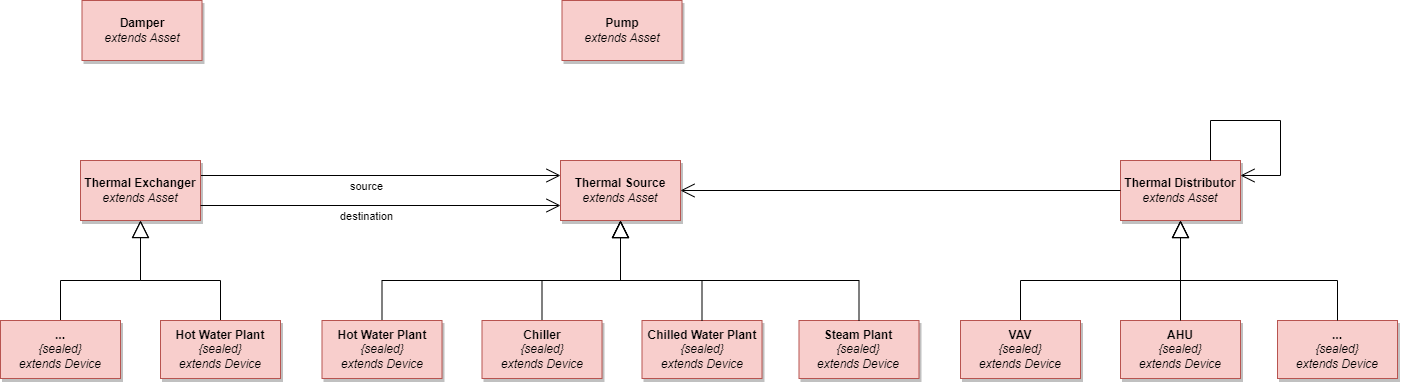

The diagram above was exported from draw.io. Its source (the exported page's mxGraphModel, read from the mxfile embedded in the PNG):
<mxGraphModel dx="4521" dy="1408" grid="1" gridSize="10" guides="1" tooltips="1" connect="1" arrows="1" fold="1" page="1" pageScale="1" pageWidth="827" pageHeight="1169" math="0" shadow="0">
  <root>
    <mxCell id="0" />
    <mxCell id="1" parent="0" />
    <mxCell id="127" style="edgeStyle=orthogonalEdgeStyle;rounded=0;orthogonalLoop=1;jettySize=auto;html=1;endFill=0;endArrow=open;endSize=12;" parent="1" edge="1">
      <mxGeometry relative="1" as="geometry">
        <mxPoint x="-2189.9655172413795" y="912" as="targetPoint" />
      </mxGeometry>
    </mxCell>
    <mxCell id="130" value="&lt;span&gt;Pump&lt;br&gt;&lt;/span&gt;&lt;span&gt;&lt;span style=&quot;font-weight: normal&quot;&gt;&lt;i&gt;extends Asset&lt;/i&gt;&lt;/span&gt;&lt;br&gt;&lt;/span&gt;" style="rounded=0;whiteSpace=wrap;html=1;fontStyle=1;shadow=1;fillColor=#f8cecc;strokeColor=#b85450;" parent="1" vertex="1">
      <mxGeometry x="-1878.5" y="40" width="120" height="60" as="geometry" />
    </mxCell>
    <mxCell id="134" value="&lt;span&gt;Damper&lt;br&gt;&lt;span style=&quot;font-weight: normal&quot;&gt;&lt;i&gt;extends Asset&lt;/i&gt;&lt;/span&gt;&lt;br&gt;&lt;/span&gt;" style="rounded=0;whiteSpace=wrap;html=1;fontStyle=1;shadow=1;fillColor=#f8cecc;strokeColor=#b85450;" parent="1" vertex="1">
      <mxGeometry x="-2358.5" y="40" width="120" height="60" as="geometry" />
    </mxCell>
    <mxCell id="154" value="&lt;span style=&quot;border-color: var(--border-color);&quot;&gt;Thermal Source&lt;br style=&quot;border-color: var(--border-color);&quot;&gt;&lt;/span&gt;&lt;span style=&quot;border-color: var(--border-color); font-weight: 400;&quot;&gt;&lt;i style=&quot;border-color: var(--border-color);&quot;&gt;extends Asset&lt;/i&gt;&lt;/span&gt;&lt;span&gt;&lt;br&gt;&lt;/span&gt;" style="rounded=0;whiteSpace=wrap;html=1;fontStyle=1;shadow=1;fillColor=#f8cecc;strokeColor=#b85450;" vertex="1" parent="1">
      <mxGeometry x="-1880" y="200" width="120" height="60" as="geometry" />
    </mxCell>
    <mxCell id="155" style="edgeStyle=orthogonalEdgeStyle;rounded=0;orthogonalLoop=1;jettySize=auto;html=1;entryX=0;entryY=0.25;entryDx=0;entryDy=0;endArrow=open;endFill=0;endSize=12;exitX=1;exitY=0.25;exitDx=0;exitDy=0;" edge="1" parent="1" source="157" target="154">
      <mxGeometry relative="1" as="geometry" />
    </mxCell>
    <mxCell id="156" value="source" style="edgeLabel;html=1;align=center;verticalAlign=middle;resizable=0;points=[];" vertex="1" connectable="0" parent="155">
      <mxGeometry x="-0.0778" relative="1" as="geometry">
        <mxPoint x="-1" y="10" as="offset" />
      </mxGeometry>
    </mxCell>
    <mxCell id="157" value="&lt;span&gt;Thermal Exchanger&lt;br&gt;&lt;/span&gt;&lt;span style=&quot;font-weight: 400;&quot;&gt;&lt;i style=&quot;&quot;&gt;&lt;font style=&quot;font-size: 12px;&quot;&gt;extends Asset&lt;/font&gt;&lt;/i&gt;&lt;/span&gt;&lt;span&gt;&lt;br&gt;&lt;/span&gt;" style="rounded=0;whiteSpace=wrap;html=1;fontStyle=1;shadow=1;fillColor=#f8cecc;strokeColor=#b85450;" vertex="1" parent="1">
      <mxGeometry x="-2360" y="200" width="120" height="60" as="geometry" />
    </mxCell>
    <mxCell id="158" style="edgeStyle=orthogonalEdgeStyle;rounded=0;orthogonalLoop=1;jettySize=auto;html=1;entryX=0;entryY=0.75;entryDx=0;entryDy=0;endArrow=open;endFill=0;endSize=12;exitX=1;exitY=0.75;exitDx=0;exitDy=0;" edge="1" parent="1" source="157" target="154">
      <mxGeometry relative="1" as="geometry">
        <mxPoint x="-2230" y="300" as="sourcePoint" />
        <mxPoint x="-1870" y="300" as="targetPoint" />
      </mxGeometry>
    </mxCell>
    <mxCell id="159" value="destination" style="edgeLabel;html=1;align=center;verticalAlign=middle;resizable=0;points=[];" vertex="1" connectable="0" parent="158">
      <mxGeometry x="-0.0778" relative="1" as="geometry">
        <mxPoint x="-1" y="10" as="offset" />
      </mxGeometry>
    </mxCell>
    <mxCell id="161" value="&lt;span style=&quot;border-color: var(--border-color);&quot;&gt;Thermal Distributor&lt;br style=&quot;border-color: var(--border-color);&quot;&gt;&lt;/span&gt;&lt;span style=&quot;border-color: var(--border-color); font-weight: 400;&quot;&gt;&lt;i style=&quot;border-color: var(--border-color);&quot;&gt;extends Asset&lt;/i&gt;&lt;/span&gt;&lt;span&gt;&lt;br&gt;&lt;/span&gt;" style="rounded=0;whiteSpace=wrap;html=1;fontStyle=1;shadow=1;fillColor=#f8cecc;strokeColor=#b85450;" vertex="1" parent="1">
      <mxGeometry x="-1320" y="200" width="120" height="60" as="geometry" />
    </mxCell>
    <mxCell id="162" style="html=1;entryX=1;entryY=0.25;entryDx=0;entryDy=0;fontSize=11;exitX=0.75;exitY=0;exitDx=0;exitDy=0;rounded=0;endArrow=open;endFill=0;endSize=12;" edge="1" parent="1" source="161" target="161">
      <mxGeometry relative="1" as="geometry">
        <Array as="points">
          <mxPoint x="-1230" y="160" />
          <mxPoint x="-1160" y="160" />
          <mxPoint x="-1160" y="215" />
        </Array>
      </mxGeometry>
    </mxCell>
    <mxCell id="166" value="&lt;span style=&quot;border-color: var(--border-color);&quot;&gt;Chilled Water Plant&lt;br style=&quot;border-color: var(--border-color);&quot;&gt;&lt;/span&gt;&lt;i style=&quot;border-color: var(--border-color); font-weight: 400;&quot;&gt;{sealed}&lt;br style=&quot;border-color: var(--border-color);&quot;&gt;&lt;/i&gt;&lt;span style=&quot;border-color: var(--border-color);&quot;&gt;&lt;span style=&quot;border-color: var(--border-color); font-weight: normal;&quot;&gt;&lt;i style=&quot;border-color: var(--border-color);&quot;&gt;extends Device&lt;/i&gt;&lt;/span&gt;&lt;/span&gt;&lt;span&gt;&lt;br&gt;&lt;/span&gt;" style="rounded=0;whiteSpace=wrap;html=1;fontStyle=1;shadow=1;fillColor=#f8cecc;strokeColor=#b85450;" vertex="1" parent="1">
      <mxGeometry x="-1798.5" y="360" width="120" height="58" as="geometry" />
    </mxCell>
    <mxCell id="167" style="rounded=0;orthogonalLoop=1;jettySize=auto;html=1;endArrow=block;endFill=0;endSize=15;exitX=0.5;exitY=0;exitDx=0;exitDy=0;entryX=0.5;entryY=1;entryDx=0;entryDy=0;edgeStyle=orthogonalEdgeStyle;" edge="1" parent="1" source="166" target="154">
      <mxGeometry relative="1" as="geometry">
        <mxPoint x="-1823" y="280" as="targetPoint" />
        <mxPoint x="-2023" y="373" as="sourcePoint" />
        <Array as="points">
          <mxPoint x="-1738" y="320" />
          <mxPoint x="-1820" y="320" />
        </Array>
      </mxGeometry>
    </mxCell>
    <mxCell id="168" style="rounded=0;orthogonalLoop=1;jettySize=auto;html=1;endFill=0;endArrow=block;endSize=15;entryX=0.5;entryY=1;entryDx=0;entryDy=0;edgeStyle=orthogonalEdgeStyle;" edge="1" parent="1" source="169" target="154">
      <mxGeometry relative="1" as="geometry">
        <Array as="points">
          <mxPoint x="-2058" y="320" />
          <mxPoint x="-1820" y="320" />
        </Array>
        <mxPoint x="-1823" y="280" as="targetPoint" />
      </mxGeometry>
    </mxCell>
    <mxCell id="169" value="&lt;span&gt;Hot Water Plant&lt;br&gt;&lt;/span&gt;&lt;i style=&quot;font-weight: 400&quot;&gt;{sealed}&lt;br&gt;&lt;/i&gt;&lt;span&gt;&lt;span style=&quot;font-weight: normal;&quot;&gt;&lt;i&gt;extends Device&lt;/i&gt;&lt;/span&gt;&lt;br&gt;&lt;/span&gt;" style="rounded=0;whiteSpace=wrap;html=1;fontStyle=1;shadow=1;fillColor=#f8cecc;strokeColor=#b85450;" vertex="1" parent="1">
      <mxGeometry x="-2118.5" y="360" width="120" height="58" as="geometry" />
    </mxCell>
    <mxCell id="170" value="&lt;span style=&quot;border-color: var(--border-color);&quot;&gt;Steam Plant&lt;br style=&quot;border-color: var(--border-color);&quot;&gt;&lt;/span&gt;&lt;i style=&quot;border-color: var(--border-color); font-weight: 400;&quot;&gt;{sealed}&lt;br style=&quot;border-color: var(--border-color);&quot;&gt;&lt;/i&gt;&lt;span style=&quot;border-color: var(--border-color);&quot;&gt;&lt;span style=&quot;border-color: var(--border-color); font-weight: normal;&quot;&gt;&lt;i style=&quot;border-color: var(--border-color);&quot;&gt;extends Device&lt;/i&gt;&lt;/span&gt;&lt;/span&gt;&lt;span&gt;&lt;br&gt;&lt;/span&gt;" style="rounded=0;whiteSpace=wrap;html=1;fontStyle=1;shadow=1;fillColor=#f8cecc;strokeColor=#b85450;" vertex="1" parent="1">
      <mxGeometry x="-1641.5" y="360" width="120" height="58" as="geometry" />
    </mxCell>
    <mxCell id="171" style="rounded=0;orthogonalLoop=1;jettySize=auto;html=1;entryX=0.5;entryY=1;entryDx=0;entryDy=0;endFill=0;endArrow=block;endSize=15;edgeStyle=orthogonalEdgeStyle;" edge="1" parent="1" source="172" target="154">
      <mxGeometry relative="1" as="geometry">
        <Array as="points">
          <mxPoint x="-1898" y="320" />
          <mxPoint x="-1820" y="320" />
        </Array>
        <mxPoint x="-1823" y="280" as="targetPoint" />
      </mxGeometry>
    </mxCell>
    <mxCell id="172" value="&lt;span style=&quot;border-color: var(--border-color);&quot;&gt;Chiller&lt;br style=&quot;border-color: var(--border-color);&quot;&gt;&lt;/span&gt;&lt;i style=&quot;border-color: var(--border-color); font-weight: 400;&quot;&gt;{sealed}&lt;br style=&quot;border-color: var(--border-color);&quot;&gt;&lt;/i&gt;&lt;span style=&quot;border-color: var(--border-color);&quot;&gt;&lt;span style=&quot;border-color: var(--border-color); font-weight: normal;&quot;&gt;&lt;i style=&quot;border-color: var(--border-color);&quot;&gt;extends Device&lt;/i&gt;&lt;/span&gt;&lt;/span&gt;&lt;span&gt;&lt;br&gt;&lt;/span&gt;" style="rounded=0;whiteSpace=wrap;html=1;fontStyle=1;shadow=1;fillColor=#f8cecc;strokeColor=#b85450;" vertex="1" parent="1">
      <mxGeometry x="-1958.5" y="360" width="120" height="58" as="geometry" />
    </mxCell>
    <mxCell id="173" style="rounded=0;orthogonalLoop=1;jettySize=auto;html=1;endArrow=block;endFill=0;endSize=15;exitX=0.5;exitY=0;exitDx=0;exitDy=0;entryX=0.5;entryY=1;entryDx=0;entryDy=0;edgeStyle=orthogonalEdgeStyle;" edge="1" parent="1" source="170" target="154">
      <mxGeometry relative="1" as="geometry">
        <mxPoint x="-1823" y="280" as="targetPoint" />
        <mxPoint x="-1263" y="378" as="sourcePoint" />
        <Array as="points">
          <mxPoint x="-1581" y="320" />
          <mxPoint x="-1820" y="320" />
        </Array>
      </mxGeometry>
    </mxCell>
    <mxCell id="176" value="&lt;span style=&quot;border-color: var(--border-color);&quot;&gt;AHU&lt;br style=&quot;border-color: var(--border-color);&quot;&gt;&lt;/span&gt;&lt;i style=&quot;border-color: var(--border-color); font-weight: 400;&quot;&gt;{sealed}&lt;br style=&quot;border-color: var(--border-color);&quot;&gt;&lt;/i&gt;&lt;span style=&quot;border-color: var(--border-color);&quot;&gt;&lt;span style=&quot;border-color: var(--border-color); font-weight: normal;&quot;&gt;&lt;i style=&quot;border-color: var(--border-color);&quot;&gt;extends Device&lt;/i&gt;&lt;/span&gt;&lt;/span&gt;&lt;span&gt;&lt;br&gt;&lt;/span&gt;" style="rounded=0;whiteSpace=wrap;html=1;fontStyle=1;shadow=1;fillColor=#f8cecc;strokeColor=#b85450;" vertex="1" parent="1">
      <mxGeometry x="-1320" y="360" width="120" height="58" as="geometry" />
    </mxCell>
    <mxCell id="177" style="rounded=0;orthogonalLoop=1;jettySize=auto;html=1;endArrow=block;endFill=0;endSize=15;exitX=0.5;exitY=0;exitDx=0;exitDy=0;entryX=0.5;entryY=1;entryDx=0;entryDy=0;edgeStyle=orthogonalEdgeStyle;" edge="1" parent="1" source="176" target="161">
      <mxGeometry relative="1" as="geometry">
        <mxPoint x="-1341.4999999999998" y="259.9999999999999" as="targetPoint" />
        <mxPoint x="-1544.5" y="373" as="sourcePoint" />
      </mxGeometry>
    </mxCell>
    <mxCell id="178" style="rounded=0;orthogonalLoop=1;jettySize=auto;html=1;endFill=0;endArrow=block;endSize=15;entryX=0.5;entryY=1;entryDx=0;entryDy=0;edgeStyle=orthogonalEdgeStyle;" edge="1" parent="1" source="179" target="157">
      <mxGeometry relative="1" as="geometry">
        <mxPoint x="-1939.9999999999998" y="444.9999999999999" as="targetPoint" />
        <Array as="points">
          <mxPoint x="-2380" y="320" />
          <mxPoint x="-2300" y="320" />
        </Array>
      </mxGeometry>
    </mxCell>
    <mxCell id="179" value="&lt;span&gt;...&lt;br&gt;&lt;/span&gt;&lt;i style=&quot;font-weight: 400&quot;&gt;{sealed}&lt;br&gt;&lt;/i&gt;&lt;span&gt;&lt;span style=&quot;font-weight: normal;&quot;&gt;&lt;i&gt;extends Device&lt;/i&gt;&lt;/span&gt;&lt;br&gt;&lt;/span&gt;" style="rounded=0;whiteSpace=wrap;html=1;fontStyle=1;shadow=1;fillColor=#f8cecc;strokeColor=#b85450;" vertex="1" parent="1">
      <mxGeometry x="-2440" y="360" width="120" height="58" as="geometry" />
    </mxCell>
    <mxCell id="180" value="&lt;span style=&quot;border-color: var(--border-color);&quot;&gt;...&lt;br style=&quot;border-color: var(--border-color);&quot;&gt;&lt;/span&gt;&lt;i style=&quot;border-color: var(--border-color); font-weight: 400;&quot;&gt;{sealed}&lt;br style=&quot;border-color: var(--border-color);&quot;&gt;&lt;/i&gt;&lt;span style=&quot;border-color: var(--border-color);&quot;&gt;&lt;span style=&quot;border-color: var(--border-color); font-weight: normal;&quot;&gt;&lt;i style=&quot;border-color: var(--border-color);&quot;&gt;extends Device&lt;/i&gt;&lt;/span&gt;&lt;/span&gt;&lt;span&gt;&lt;br&gt;&lt;/span&gt;" style="rounded=0;whiteSpace=wrap;html=1;fontStyle=1;shadow=1;fillColor=#f8cecc;strokeColor=#b85450;" vertex="1" parent="1">
      <mxGeometry x="-1163" y="360" width="120" height="58" as="geometry" />
    </mxCell>
    <mxCell id="181" style="rounded=0;orthogonalLoop=1;jettySize=auto;html=1;entryX=0.5;entryY=1;entryDx=0;entryDy=0;endFill=0;endArrow=block;endSize=15;edgeStyle=orthogonalEdgeStyle;" edge="1" parent="1" source="182" target="161">
      <mxGeometry relative="1" as="geometry">
        <mxPoint x="-1341.4999999999998" y="259.9999999999999" as="targetPoint" />
        <Array as="points">
          <mxPoint x="-1420" y="320" />
          <mxPoint x="-1260" y="320" />
        </Array>
      </mxGeometry>
    </mxCell>
    <mxCell id="182" value="&lt;span style=&quot;border-color: var(--border-color);&quot;&gt;VAV&lt;br style=&quot;border-color: var(--border-color);&quot;&gt;&lt;/span&gt;&lt;i style=&quot;border-color: var(--border-color); font-weight: 400;&quot;&gt;{sealed}&lt;br style=&quot;border-color: var(--border-color);&quot;&gt;&lt;/i&gt;&lt;span style=&quot;border-color: var(--border-color);&quot;&gt;&lt;span style=&quot;border-color: var(--border-color); font-weight: normal;&quot;&gt;&lt;i style=&quot;border-color: var(--border-color);&quot;&gt;extends Device&lt;/i&gt;&lt;/span&gt;&lt;/span&gt;&lt;span&gt;&lt;br&gt;&lt;/span&gt;" style="rounded=0;whiteSpace=wrap;html=1;fontStyle=1;shadow=1;fillColor=#f8cecc;strokeColor=#b85450;" vertex="1" parent="1">
      <mxGeometry x="-1480" y="360" width="120" height="58" as="geometry" />
    </mxCell>
    <mxCell id="183" style="rounded=0;orthogonalLoop=1;jettySize=auto;html=1;endArrow=block;endFill=0;endSize=15;exitX=0.5;exitY=0;exitDx=0;exitDy=0;entryX=0.5;entryY=1;entryDx=0;entryDy=0;edgeStyle=orthogonalEdgeStyle;" edge="1" parent="1" source="180" target="161">
      <mxGeometry relative="1" as="geometry">
        <mxPoint x="-1341.4999999999998" y="259.9999999999999" as="targetPoint" />
        <mxPoint x="-784.5" y="378" as="sourcePoint" />
        <Array as="points">
          <mxPoint x="-1103" y="320" />
          <mxPoint x="-1260" y="320" />
        </Array>
      </mxGeometry>
    </mxCell>
    <mxCell id="184" style="rounded=0;orthogonalLoop=1;jettySize=auto;html=1;endFill=0;endArrow=block;endSize=15;entryX=0.5;entryY=1;entryDx=0;entryDy=0;edgeStyle=orthogonalEdgeStyle;" edge="1" parent="1" source="185" target="157">
      <mxGeometry relative="1" as="geometry">
        <mxPoint x="-2140" y="259.9999999999999" as="targetPoint" />
        <Array as="points">
          <mxPoint x="-2220" y="320" />
          <mxPoint x="-2300" y="320" />
        </Array>
      </mxGeometry>
    </mxCell>
    <mxCell id="185" value="&lt;span&gt;Hot Water Plant&lt;br&gt;&lt;/span&gt;&lt;i style=&quot;font-weight: 400&quot;&gt;{sealed}&lt;br&gt;&lt;/i&gt;&lt;span&gt;&lt;span style=&quot;font-weight: normal;&quot;&gt;&lt;i&gt;extends Device&lt;/i&gt;&lt;/span&gt;&lt;br&gt;&lt;/span&gt;" style="rounded=0;whiteSpace=wrap;html=1;fontStyle=1;shadow=1;fillColor=#f8cecc;strokeColor=#b85450;" vertex="1" parent="1">
      <mxGeometry x="-2280" y="360" width="120" height="58" as="geometry" />
    </mxCell>
    <mxCell id="187" style="html=1;entryX=1;entryY=0.5;entryDx=0;entryDy=0;fontSize=11;exitX=0;exitY=0.5;exitDx=0;exitDy=0;rounded=0;endArrow=open;endFill=0;endSize=12;" edge="1" parent="1" source="161" target="154">
      <mxGeometry relative="1" as="geometry">
        <mxPoint x="-1220" y="210" as="sourcePoint" />
        <mxPoint x="-1190" y="225" as="targetPoint" />
      </mxGeometry>
    </mxCell>
  </root>
</mxGraphModel>